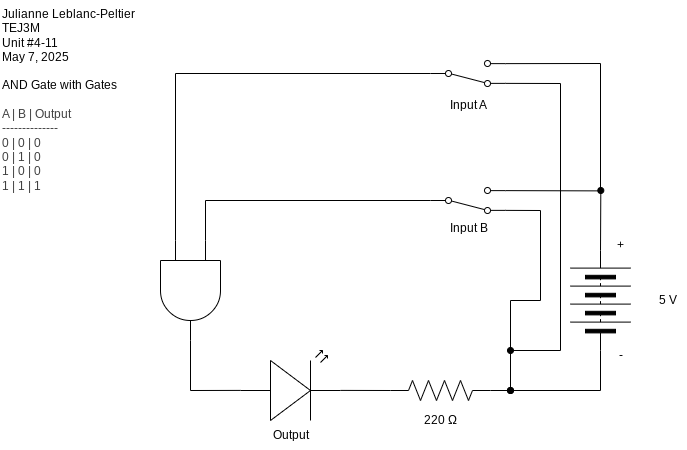

The diagram above was exported from draw.io. Its source (the exported page's mxGraphModel, read from the mxfile embedded in the PNG):
<mxGraphModel dx="689" dy="462" grid="1" gridSize="10" guides="1" tooltips="1" connect="1" arrows="1" fold="1" page="1" pageScale="1" pageWidth="827" pageHeight="1169" math="0" shadow="0">
  <root>
    <mxCell id="0" />
    <mxCell id="1" parent="0" />
    <mxCell id="2" style="edgeStyle=none;html=1;rounded=0;curved=0;endArrow=none;endFill=0;startArrow=oval;startFill=1;entryX=1;entryY=0.88;entryDx=0;entryDy=0;" edge="1" parent="1" target="14">
      <mxGeometry relative="1" as="geometry">
        <mxPoint x="650" y="370" as="targetPoint" />
        <mxPoint x="650" y="540" as="sourcePoint" />
        <Array as="points">
          <mxPoint x="650" y="450" />
          <mxPoint x="680" y="450" />
          <mxPoint x="680" y="360" />
        </Array>
      </mxGeometry>
    </mxCell>
    <mxCell id="3" style="edgeStyle=none;html=1;exitX=1;exitY=0.5;exitDx=0;exitDy=0;endArrow=oval;endFill=1;" edge="1" parent="1" source="4">
      <mxGeometry relative="1" as="geometry">
        <mxPoint x="740.3076923076922" y="340" as="targetPoint" />
      </mxGeometry>
    </mxCell>
    <mxCell id="4" value="" style="pointerEvents=1;verticalLabelPosition=bottom;shadow=0;dashed=0;align=center;html=1;verticalAlign=top;shape=mxgraph.electrical.miscellaneous.batteryStack;rotation=-90;" vertex="1" parent="1">
      <mxGeometry x="690" y="420" width="100" height="60" as="geometry" />
    </mxCell>
    <mxCell id="5" value="" style="verticalLabelPosition=bottom;shadow=0;dashed=0;align=center;html=1;verticalAlign=top;shape=mxgraph.electrical.opto_electronics.led_2;pointerEvents=1;rotation=0;" vertex="1" parent="1">
      <mxGeometry x="380" y="500" width="100" height="70" as="geometry" />
    </mxCell>
    <mxCell id="6" value="Output" style="text;html=1;align=center;verticalAlign=middle;resizable=0;points=[];autosize=1;strokeColor=none;fillColor=none;" vertex="1" parent="1">
      <mxGeometry x="400" y="570" width="60" height="30" as="geometry" />
    </mxCell>
    <mxCell id="7" value="5 V" style="text;html=1;align=center;verticalAlign=middle;resizable=0;points=[];autosize=1;strokeColor=none;fillColor=none;" vertex="1" parent="1">
      <mxGeometry x="787" y="435" width="40" height="30" as="geometry" />
    </mxCell>
    <mxCell id="8" value="+" style="text;html=1;align=center;verticalAlign=middle;resizable=0;points=[];autosize=1;strokeColor=none;fillColor=none;" vertex="1" parent="1">
      <mxGeometry x="745" y="380" width="30" height="30" as="geometry" />
    </mxCell>
    <mxCell id="9" style="edgeStyle=none;html=1;exitX=0;exitY=0.5;exitDx=0;exitDy=0;rounded=0;curved=0;endArrow=none;endFill=0;" edge="1" parent="1" source="4">
      <mxGeometry relative="1" as="geometry">
        <mxPoint x="650" y="540" as="targetPoint" />
        <Array as="points">
          <mxPoint x="740" y="540" />
        </Array>
      </mxGeometry>
    </mxCell>
    <mxCell id="10" value="-" style="text;html=1;align=center;verticalAlign=middle;resizable=0;points=[];autosize=1;strokeColor=none;fillColor=none;" vertex="1" parent="1">
      <mxGeometry x="745" y="490" width="30" height="30" as="geometry" />
    </mxCell>
    <mxCell id="11" value="Julianne Leblanc-Peltier&lt;div&gt;TEJ3M&lt;/div&gt;&lt;div&gt;Unit #4-11&lt;/div&gt;&lt;div&gt;May 7, 2025&lt;/div&gt;" style="text;html=1;align=left;verticalAlign=middle;resizable=0;points=[];autosize=1;strokeColor=none;fillColor=none;" vertex="1" parent="1">
      <mxGeometry x="140" y="150" width="150" height="70" as="geometry" />
    </mxCell>
    <mxCell id="12" value="Input B" style="text;html=1;align=center;verticalAlign=middle;resizable=0;points=[];autosize=1;strokeColor=none;fillColor=none;" vertex="1" parent="1">
      <mxGeometry x="577.5" y="363" width="60" height="30" as="geometry" />
    </mxCell>
    <mxCell id="13" style="edgeStyle=none;html=1;exitX=1;exitY=0.12;exitDx=0;exitDy=0;endArrow=none;endFill=0;" edge="1" parent="1" source="14">
      <mxGeometry relative="1" as="geometry">
        <mxPoint x="740" y="340.38461538461536" as="targetPoint" />
      </mxGeometry>
    </mxCell>
    <mxCell id="14" value="" style="html=1;shape=mxgraph.electrical.electro-mechanical.twoWaySwitch;aspect=fixed;elSwitchState=2;flipV=1;" vertex="1" parent="1">
      <mxGeometry x="570" y="337" width="75" height="26" as="geometry" />
    </mxCell>
    <mxCell id="15" value="&lt;span style=&quot;color: rgb(0, 0, 0);&quot;&gt;AND Gate with Gates&lt;/span&gt;&lt;div&gt;&lt;font color=&quot;#000000&quot;&gt;&lt;br&gt;&lt;/font&gt;&lt;div style=&quot;color: rgb(63, 63, 63); scrollbar-color: rgb(226, 226, 226) rgb(251, 251, 251);&quot;&gt;&lt;span style=&quot;scrollbar-color: rgb(226, 226, 226) rgb(251, 251, 251); background-color: transparent; color: rgb(63, 63, 63);&quot;&gt;A | B | Output&lt;/span&gt;&lt;div style=&quot;color: rgb(63, 63, 63); scrollbar-color: rgb(226, 226, 226) rgb(251, 251, 251);&quot;&gt;--------------&lt;/div&gt;&lt;div style=&quot;color: rgb(63, 63, 63); scrollbar-color: rgb(226, 226, 226) rgb(251, 251, 251);&quot;&gt;0 | 0 | 0&lt;/div&gt;&lt;div style=&quot;color: rgb(63, 63, 63); scrollbar-color: rgb(226, 226, 226) rgb(251, 251, 251);&quot;&gt;0 | 1 | 0&lt;/div&gt;&lt;/div&gt;&lt;div style=&quot;color: rgb(63, 63, 63); scrollbar-color: rgb(226, 226, 226) rgb(251, 251, 251);&quot;&gt;1 | 0 | 0&lt;/div&gt;&lt;div style=&quot;color: rgb(63, 63, 63); scrollbar-color: rgb(226, 226, 226) rgb(251, 251, 251);&quot;&gt;1 | 1 | 1&lt;/div&gt;&lt;/div&gt;" style="text;html=1;align=left;verticalAlign=middle;resizable=0;points=[];autosize=1;strokeColor=none;fillColor=none;" vertex="1" parent="1">
      <mxGeometry x="140" y="220" width="140" height="130" as="geometry" />
    </mxCell>
    <mxCell id="16" style="edgeStyle=none;html=1;exitX=0;exitY=0.5;exitDx=0;exitDy=0;exitPerimeter=0;endArrow=oval;endFill=1;" edge="1" parent="1" source="17">
      <mxGeometry relative="1" as="geometry">
        <mxPoint x="650" y="540" as="targetPoint" />
      </mxGeometry>
    </mxCell>
    <mxCell id="17" value="" style="pointerEvents=1;verticalLabelPosition=bottom;shadow=0;dashed=0;align=center;html=1;verticalAlign=top;shape=mxgraph.electrical.resistors.resistor_2;rotation=-180;" vertex="1" parent="1">
      <mxGeometry x="530" y="530" width="100" height="20" as="geometry" />
    </mxCell>
    <mxCell id="18" value="220 Ω" style="text;html=1;align=center;verticalAlign=middle;resizable=0;points=[];autosize=1;strokeColor=none;fillColor=none;" vertex="1" parent="1">
      <mxGeometry x="550" y="555" width="60" height="30" as="geometry" />
    </mxCell>
    <mxCell id="19" style="edgeStyle=none;html=1;exitX=1;exitY=0.57;exitDx=0;exitDy=0;exitPerimeter=0;entryX=1;entryY=0.5;entryDx=0;entryDy=0;entryPerimeter=0;endArrow=none;endFill=0;" edge="1" parent="1" source="5" target="17">
      <mxGeometry relative="1" as="geometry">
        <mxPoint x="530" y="550" as="targetPoint" />
      </mxGeometry>
    </mxCell>
    <mxCell id="21" style="edgeStyle=none;html=1;exitX=1;exitY=0.5;exitDx=0;exitDy=0;exitPerimeter=0;entryX=0;entryY=0.57;entryDx=0;entryDy=0;entryPerimeter=0;rounded=0;curved=0;endArrow=none;endFill=0;" edge="1" parent="1" source="24" target="5">
      <mxGeometry relative="1" as="geometry">
        <Array as="points">
          <mxPoint x="330" y="540" />
        </Array>
        <mxPoint x="340" y="499.9999999999999" as="sourcePoint" />
      </mxGeometry>
    </mxCell>
    <mxCell id="22" style="edgeStyle=none;html=1;exitX=0;exitY=0.5;exitDx=0;exitDy=0;entryX=0;entryY=0.25;entryDx=0;entryDy=0;entryPerimeter=0;rounded=0;curved=0;endArrow=none;endFill=0;" edge="1" parent="1" source="14" target="24">
      <mxGeometry relative="1" as="geometry">
        <Array as="points">
          <mxPoint x="345" y="350" />
        </Array>
        <mxPoint x="340" y="399.9999999999999" as="targetPoint" />
      </mxGeometry>
    </mxCell>
    <mxCell id="30" style="edgeStyle=none;html=1;exitX=0;exitY=0.75;exitDx=0;exitDy=0;exitPerimeter=0;entryX=0;entryY=0.5;entryDx=0;entryDy=0;rounded=0;curved=0;endArrow=none;endFill=0;" edge="1" parent="1" source="24" target="25">
      <mxGeometry relative="1" as="geometry">
        <Array as="points">
          <mxPoint x="315" y="223" />
        </Array>
      </mxGeometry>
    </mxCell>
    <mxCell id="24" value="" style="verticalLabelPosition=bottom;shadow=0;dashed=0;align=center;html=1;verticalAlign=top;shape=mxgraph.electrical.logic_gates.logic_gate;operation=and;rotation=90;" vertex="1" parent="1">
      <mxGeometry x="280" y="410" width="100" height="60" as="geometry" />
    </mxCell>
    <mxCell id="28" style="edgeStyle=none;html=1;exitX=1;exitY=0.12;exitDx=0;exitDy=0;rounded=0;curved=0;endArrow=none;endFill=0;" edge="1" parent="1" source="25">
      <mxGeometry relative="1" as="geometry">
        <mxPoint x="740" y="340" as="targetPoint" />
        <Array as="points">
          <mxPoint x="740" y="213" />
        </Array>
      </mxGeometry>
    </mxCell>
    <mxCell id="29" style="edgeStyle=none;html=1;exitX=1;exitY=0.88;exitDx=0;exitDy=0;rounded=0;curved=0;endArrow=oval;endFill=1;" edge="1" parent="1" source="25">
      <mxGeometry relative="1" as="geometry">
        <mxPoint x="650" y="499.9999999999999" as="targetPoint" />
        <Array as="points">
          <mxPoint x="700" y="233" />
          <mxPoint x="700" y="500" />
        </Array>
      </mxGeometry>
    </mxCell>
    <mxCell id="25" value="" style="html=1;shape=mxgraph.electrical.electro-mechanical.twoWaySwitch;aspect=fixed;elSwitchState=2;flipV=1;" vertex="1" parent="1">
      <mxGeometry x="570" y="210" width="75" height="26" as="geometry" />
    </mxCell>
    <mxCell id="27" value="Input A" style="text;html=1;align=center;verticalAlign=middle;resizable=0;points=[];autosize=1;strokeColor=none;fillColor=none;" vertex="1" parent="1">
      <mxGeometry x="577.5" y="240" width="60" height="30" as="geometry" />
    </mxCell>
  </root>
</mxGraphModel>